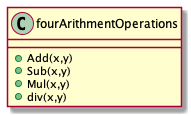

The diagram above was rendered by PlantUML. Its source (embedded in the PNG):
@startuml
class fourArithmentOperations {
    + Add(x,y)
    + Sub(x,y)
    + Mul(x,y)
    + div(x,y)
}

@enduml